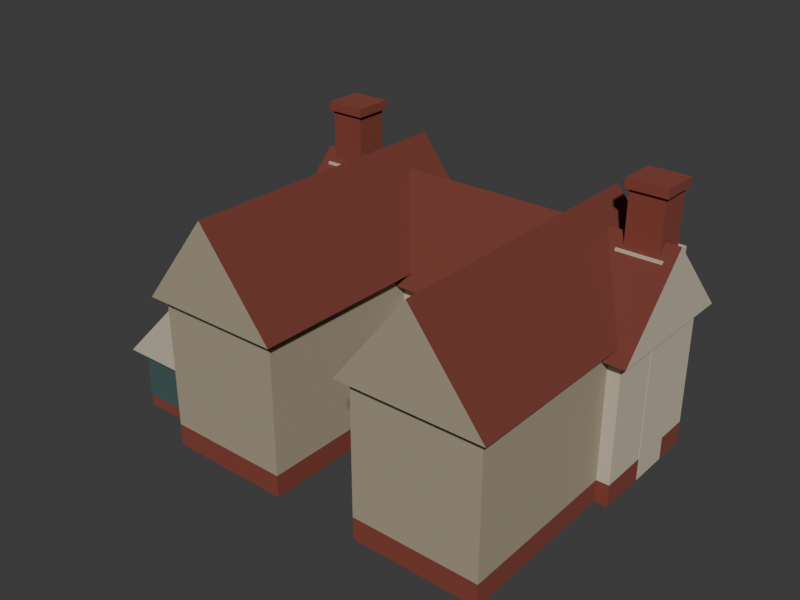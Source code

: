 # Source: test-hudec-topology-b-massing.blend  (saved by Blender 5.2.44; exported with 4.5.12 LTS)
import bpy
from mathutils import Matrix  # noqa: F401  (used for matrix-valued properties, if any)

bpy.ops.wm.read_factory_settings(use_empty=True)
scene = bpy.context.scene
scene.name = 'Scene'

# ---- collections
col_collection = bpy.data.collections.new('Collection'); scene.collection.children.link(col_collection)

# ---- materials (node trees are filled in below, after node groups)
mat_test_hudec_topology_b_brick_muted_brick = bpy.data.materials.new('test-hudec-topology-b-brick-muted-brick')
mat_test_hudec_topology_b_brick_muted_brick.diffuse_color = (0.227, 0.04817, 0.03071, 1.0)
mat_test_hudec_topology_b_brick_muted_brick.roughness = 0.96
mat_test_hudec_topology_b_wall_warm_plaster = bpy.data.materials.new('test-hudec-topology-b-wall-warm-plaster')
mat_test_hudec_topology_b_wall_warm_plaster.diffuse_color = (0.5776, 0.5089, 0.3864, 1.0)
mat_test_hudec_topology_b_wall_warm_plaster.roughness = 0.94
mat_test_hudec_topology_b_wallshade_warm_plaster_shadow = bpy.data.materials.new('test-hudec-topology-b-wallShade-warm-plaster-shadow')
mat_test_hudec_topology_b_wallshade_warm_plaster_shadow.diffuse_color = (0.3916, 0.3278, 0.2307, 1.0)
mat_test_hudec_topology_b_wallshade_warm_plaster_shadow.roughness = 0.95
mat_test_hudec_topology_b_glass_muted_glass = bpy.data.materials.new('test-hudec-topology-b-glass-muted-glass')
mat_test_hudec_topology_b_glass_muted_glass.diffuse_color = (0.0648, 0.1195, 0.1144, 1.0)
mat_test_hudec_topology_b_glass_muted_glass.roughness = 0.42
mat_test_hudec_topology_b_roof_muted_red_tile = bpy.data.materials.new('test-hudec-topology-b-roof-muted-red-tile')
mat_test_hudec_topology_b_roof_muted_red_tile.diffuse_color = (0.1746, 0.0382, 0.02519, 1.0)
mat_test_hudec_topology_b_roof_muted_red_tile.roughness = 0.9

# ---- material node trees
mat_test_hudec_topology_b_brick_muted_brick.use_nodes = True; mat_test_hudec_topology_b_brick_muted_brick.node_tree.nodes.clear()
_N = mat_test_hudec_topology_b_brick_muted_brick.node_tree.nodes; _L = mat_test_hudec_topology_b_brick_muted_brick.node_tree.links
n0 = _N.new('ShaderNodeBsdfPrincipled'); n0.name = 'Principled BSDF'; n0.location = (-200, 100)
n0.inputs[0].default_value = (0.227, 0.04817, 0.03071, 1.0)
n0.inputs[2].default_value = 0.96
n0.inputs[10].default_value = 0.005
n1 = _N.new('ShaderNodeOutputMaterial'); n1.name = 'Material Output'; n1.location = (200, 100)
_L.new(n0.outputs[0], n1.inputs[0])
n1.is_active_output = True
mat_test_hudec_topology_b_wall_warm_plaster.use_nodes = True; mat_test_hudec_topology_b_wall_warm_plaster.node_tree.nodes.clear()
_N = mat_test_hudec_topology_b_wall_warm_plaster.node_tree.nodes; _L = mat_test_hudec_topology_b_wall_warm_plaster.node_tree.links
n0 = _N.new('ShaderNodeBsdfPrincipled'); n0.name = 'Principled BSDF'; n0.location = (-200, 100)
n0.inputs[0].default_value = (0.5776, 0.5089, 0.3864, 1.0)
n0.inputs[2].default_value = 0.94
n0.inputs[10].default_value = 0.005
n1 = _N.new('ShaderNodeOutputMaterial'); n1.name = 'Material Output'; n1.location = (200, 100)
_L.new(n0.outputs[0], n1.inputs[0])
n1.is_active_output = True
mat_test_hudec_topology_b_wallshade_warm_plaster_shadow.use_nodes = True; mat_test_hudec_topology_b_wallshade_warm_plaster_shadow.node_tree.nodes.clear()
_N = mat_test_hudec_topology_b_wallshade_warm_plaster_shadow.node_tree.nodes; _L = mat_test_hudec_topology_b_wallshade_warm_plaster_shadow.node_tree.links
n0 = _N.new('ShaderNodeBsdfPrincipled'); n0.name = 'Principled BSDF'; n0.location = (-200, 100)
n0.inputs[0].default_value = (0.3916, 0.3278, 0.2307, 1.0)
n0.inputs[2].default_value = 0.95
n0.inputs[10].default_value = 0.005
n1 = _N.new('ShaderNodeOutputMaterial'); n1.name = 'Material Output'; n1.location = (200, 100)
_L.new(n0.outputs[0], n1.inputs[0])
n1.is_active_output = True
mat_test_hudec_topology_b_glass_muted_glass.use_nodes = True; mat_test_hudec_topology_b_glass_muted_glass.node_tree.nodes.clear()
_N = mat_test_hudec_topology_b_glass_muted_glass.node_tree.nodes; _L = mat_test_hudec_topology_b_glass_muted_glass.node_tree.links
n0 = _N.new('ShaderNodeBsdfPrincipled'); n0.name = 'Principled BSDF'; n0.location = (-200, 100)
n0.inputs[0].default_value = (0.0648, 0.1195, 0.1144, 1.0)
n0.inputs[2].default_value = 0.42
n0.inputs[10].default_value = 0.005
n1 = _N.new('ShaderNodeOutputMaterial'); n1.name = 'Material Output'; n1.location = (200, 100)
_L.new(n0.outputs[0], n1.inputs[0])
n1.is_active_output = True
mat_test_hudec_topology_b_roof_muted_red_tile.use_nodes = True; mat_test_hudec_topology_b_roof_muted_red_tile.node_tree.nodes.clear()
_N = mat_test_hudec_topology_b_roof_muted_red_tile.node_tree.nodes; _L = mat_test_hudec_topology_b_roof_muted_red_tile.node_tree.links
n0 = _N.new('ShaderNodeBsdfPrincipled'); n0.name = 'Principled BSDF'; n0.location = (-200, 100)
n0.inputs[0].default_value = (0.1746, 0.0382, 0.02519, 1.0)
n0.inputs[2].default_value = 0.9
n0.inputs[10].default_value = 0.005
n1 = _N.new('ShaderNodeOutputMaterial'); n1.name = 'Material Output'; n1.location = (200, 100)
_L.new(n0.outputs[0], n1.inputs[0])
n1.is_active_output = True

# ---- world
world_world = bpy.data.worlds.new('World'); scene.world = world_world
world_world.use_nodes = True; world_world.node_tree.nodes.clear()
_N = world_world.node_tree.nodes; _L = world_world.node_tree.links
n0 = _N.new('ShaderNodeOutputWorld'); n0.name = 'World Output'; n0.location = (200, 100)
n1 = _N.new('ShaderNodeBackground'); n1.name = 'Background'; n1.location = (-200, 100)
n1.inputs[0].default_value = (0.05088, 0.05088, 0.05088, 1.0)
_L.new(n1.outputs[0], n0.inputs[0])
n0.is_active_output = True
world_world.color = (0.6795, 0.5972, 0.3968)
world_world.sun_shadow_jitter_overblur = 0.0

# ---- meshes
me_cube = bpy.data.meshes.new('Cube')
me_cube.from_pydata([(-4.7, -1.65, -0.29), (-4.7, -1.65, 0.29), (-4.7, 1.65, -0.29), (-4.7, 1.65, 0.29), (4.7, -1.65, -0.29), (4.7, -1.65, 0.29), (4.7, 1.65, -0.29), (4.7, 1.65, 0.29)], [], [(0, 1, 3, 2), (2, 3, 7, 6), (6, 7, 5, 4), (4, 5, 1, 0), (2, 6, 4, 0), (7, 3, 1, 5)])
_uv = me_cube.uv_layers.new(name='UVMap')
_uv.uv.foreach_set('vector', [0.375, 0.0, 0.625, 0.0, 0.625, 0.25, 0.375, 0.25, 0.375, 0.25, 0.625, 0.25, 0.625, 0.5, 0.375, 0.5, 0.375, 0.5, 0.625, 0.5, 0.625, 0.75, 0.375, 0.75, 0.375, 0.75, 0.625, 0.75, 0.625, 1.0, 0.375, 1.0, 0.125, 0.5, 0.375, 0.5, 0.375, 0.75, 0.125, 0.75, 0.625, 0.5, 0.875, 0.5, 0.875, 0.75, 0.625, 0.75])
me_cube.materials.append(mat_test_hudec_topology_b_brick_muted_brick)
me_cube.update()
me_cube_001 = bpy.data.meshes.new('Cube.001')
me_cube_001.from_pydata([(-4.7, -1.65, -1.57), (-4.7, -1.65, 1.57), (-4.7, 1.65, -1.57), (-4.7, 1.65, 1.57), (4.7, -1.65, -1.57), (4.7, -1.65, 1.57), (4.7, 1.65, -1.57), (4.7, 1.65, 1.57)], [], [(0, 1, 3, 2), (2, 3, 7, 6), (6, 7, 5, 4), (4, 5, 1, 0), (2, 6, 4, 0), (7, 3, 1, 5)])
_uv = me_cube_001.uv_layers.new(name='UVMap')
_uv.uv.foreach_set('vector', [0.375, 0.0, 0.625, 0.0, 0.625, 0.25, 0.375, 0.25, 0.375, 0.25, 0.625, 0.25, 0.625, 0.5, 0.375, 0.5, 0.375, 0.5, 0.625, 0.5, 0.625, 0.75, 0.375, 0.75, 0.375, 0.75, 0.625, 0.75, 0.625, 1.0, 0.375, 1.0, 0.125, 0.5, 0.375, 0.5, 0.375, 0.75, 0.125, 0.75, 0.625, 0.5, 0.875, 0.5, 0.875, 0.75, 0.625, 0.75])
me_cube_001.materials.append(mat_test_hudec_topology_b_wall_warm_plaster)
me_cube_001.update()
me_cube_002 = bpy.data.meshes.new('Cube.002')
me_cube_002.from_pydata([(-1.625, -3.45, -0.29), (-1.625, -3.45, 0.29), (-1.625, 3.45, -0.29), (-1.625, 3.45, 0.29), (1.625, -3.45, -0.29), (1.625, -3.45, 0.29), (1.625, 3.45, -0.29), (1.625, 3.45, 0.29)], [], [(0, 1, 3, 2), (2, 3, 7, 6), (6, 7, 5, 4), (4, 5, 1, 0), (2, 6, 4, 0), (7, 3, 1, 5)])
_uv = me_cube_002.uv_layers.new(name='UVMap')
_uv.uv.foreach_set('vector', [0.375, 0.0, 0.625, 0.0, 0.625, 0.25, 0.375, 0.25, 0.375, 0.25, 0.625, 0.25, 0.625, 0.5, 0.375, 0.5, 0.375, 0.5, 0.625, 0.5, 0.625, 0.75, 0.375, 0.75, 0.375, 0.75, 0.625, 0.75, 0.625, 1.0, 0.375, 1.0, 0.125, 0.5, 0.375, 0.5, 0.375, 0.75, 0.125, 0.75, 0.625, 0.5, 0.875, 0.5, 0.875, 0.75, 0.625, 0.75])
me_cube_002.materials.append(mat_test_hudec_topology_b_brick_muted_brick)
me_cube_002.update()
me_cube_003 = bpy.data.meshes.new('Cube.003')
me_cube_003.from_pydata([(-1.625, -3.45, -1.71), (-1.625, -3.45, 1.71), (-1.625, 3.45, -1.71), (-1.625, 3.45, 1.71), (1.625, -3.45, -1.71), (1.625, -3.45, 1.71), (1.625, 3.45, -1.71), (1.625, 3.45, 1.71)], [], [(0, 1, 3, 2), (2, 3, 7, 6), (6, 7, 5, 4), (4, 5, 1, 0), (2, 6, 4, 0), (7, 3, 1, 5)])
_uv = me_cube_003.uv_layers.new(name='UVMap')
_uv.uv.foreach_set('vector', [0.375, 0.0, 0.625, 0.0, 0.625, 0.25, 0.375, 0.25, 0.375, 0.25, 0.625, 0.25, 0.625, 0.5, 0.375, 0.5, 0.375, 0.5, 0.625, 0.5, 0.625, 0.75, 0.375, 0.75, 0.375, 0.75, 0.625, 0.75, 0.625, 1.0, 0.375, 1.0, 0.125, 0.5, 0.375, 0.5, 0.375, 0.75, 0.125, 0.75, 0.625, 0.5, 0.875, 0.5, 0.875, 0.75, 0.625, 0.75])
me_cube_003.materials.append(mat_test_hudec_topology_b_wallshade_warm_plaster_shadow)
me_cube_003.update()
me_cube_004 = bpy.data.meshes.new('Cube.004')
me_cube_004.from_pydata([(-1.625, -3.45, -0.29), (-1.625, -3.45, 0.29), (-1.625, 3.45, -0.29), (-1.625, 3.45, 0.29), (1.625, -3.45, -0.29), (1.625, -3.45, 0.29), (1.625, 3.45, -0.29), (1.625, 3.45, 0.29)], [], [(0, 1, 3, 2), (2, 3, 7, 6), (6, 7, 5, 4), (4, 5, 1, 0), (2, 6, 4, 0), (7, 3, 1, 5)])
_uv = me_cube_004.uv_layers.new(name='UVMap')
_uv.uv.foreach_set('vector', [0.375, 0.0, 0.625, 0.0, 0.625, 0.25, 0.375, 0.25, 0.375, 0.25, 0.625, 0.25, 0.625, 0.5, 0.375, 0.5, 0.375, 0.5, 0.625, 0.5, 0.625, 0.75, 0.375, 0.75, 0.375, 0.75, 0.625, 0.75, 0.625, 1.0, 0.375, 1.0, 0.125, 0.5, 0.375, 0.5, 0.375, 0.75, 0.125, 0.75, 0.625, 0.5, 0.875, 0.5, 0.875, 0.75, 0.625, 0.75])
me_cube_004.materials.append(mat_test_hudec_topology_b_brick_muted_brick)
me_cube_004.update()
me_cube_005 = bpy.data.meshes.new('Cube.005')
me_cube_005.from_pydata([(-1.625, -3.45, -1.71), (-1.625, -3.45, 1.71), (-1.625, 3.45, -1.71), (-1.625, 3.45, 1.71), (1.625, -3.45, -1.71), (1.625, -3.45, 1.71), (1.625, 3.45, -1.71), (1.625, 3.45, 1.71)], [], [(0, 1, 3, 2), (2, 3, 7, 6), (6, 7, 5, 4), (4, 5, 1, 0), (2, 6, 4, 0), (7, 3, 1, 5)])
_uv = me_cube_005.uv_layers.new(name='UVMap')
_uv.uv.foreach_set('vector', [0.375, 0.0, 0.625, 0.0, 0.625, 0.25, 0.375, 0.25, 0.375, 0.25, 0.625, 0.25, 0.625, 0.5, 0.375, 0.5, 0.375, 0.5, 0.625, 0.5, 0.625, 0.75, 0.375, 0.75, 0.375, 0.75, 0.625, 0.75, 0.625, 1.0, 0.375, 1.0, 0.125, 0.5, 0.375, 0.5, 0.375, 0.75, 0.125, 0.75, 0.625, 0.5, 0.875, 0.5, 0.875, 0.75, 0.625, 0.75])
me_cube_005.materials.append(mat_test_hudec_topology_b_wallshade_warm_plaster_shadow)
me_cube_005.update()
me_cube_006 = bpy.data.meshes.new('Cube.006')
me_cube_006.from_pydata([(-1.1, -2.8, -0.15), (-1.1, -2.8, 0.15), (-1.1, 2.8, -0.15), (-1.1, 2.8, 0.15), (1.1, -2.8, -0.15), (1.1, -2.8, 0.15), (1.1, 2.8, -0.15), (1.1, 2.8, 0.15)], [], [(0, 1, 3, 2), (2, 3, 7, 6), (6, 7, 5, 4), (4, 5, 1, 0), (2, 6, 4, 0), (7, 3, 1, 5)])
_uv = me_cube_006.uv_layers.new(name='UVMap')
_uv.uv.foreach_set('vector', [0.375, 0.0, 0.625, 0.0, 0.625, 0.25, 0.375, 0.25, 0.375, 0.25, 0.625, 0.25, 0.625, 0.5, 0.375, 0.5, 0.375, 0.5, 0.625, 0.5, 0.625, 0.75, 0.375, 0.75, 0.375, 0.75, 0.625, 0.75, 0.625, 1.0, 0.375, 1.0, 0.125, 0.5, 0.375, 0.5, 0.375, 0.75, 0.125, 0.75, 0.625, 0.5, 0.875, 0.5, 0.875, 0.75, 0.625, 0.75])
me_cube_006.materials.append(mat_test_hudec_topology_b_brick_muted_brick)
me_cube_006.update()
me_cube_007 = bpy.data.meshes.new('Cube.007')
me_cube_007.from_pydata([(-1.1, -2.8, -0.64), (-1.1, -2.8, 0.64), (-1.1, 2.8, -0.64), (-1.1, 2.8, 0.64), (1.1, -2.8, -0.64), (1.1, -2.8, 0.64), (1.1, 2.8, -0.64), (1.1, 2.8, 0.64)], [], [(0, 1, 3, 2), (2, 3, 7, 6), (6, 7, 5, 4), (4, 5, 1, 0), (2, 6, 4, 0), (7, 3, 1, 5)])
_uv = me_cube_007.uv_layers.new(name='UVMap')
_uv.uv.foreach_set('vector', [0.375, 0.0, 0.625, 0.0, 0.625, 0.25, 0.375, 0.25, 0.375, 0.25, 0.625, 0.25, 0.625, 0.5, 0.375, 0.5, 0.375, 0.5, 0.625, 0.5, 0.625, 0.75, 0.375, 0.75, 0.375, 0.75, 0.625, 0.75, 0.625, 1.0, 0.375, 1.0, 0.125, 0.5, 0.375, 0.5, 0.375, 0.75, 0.125, 0.75, 0.625, 0.5, 0.875, 0.5, 0.875, 0.75, 0.625, 0.75])
me_cube_007.materials.append(mat_test_hudec_topology_b_glass_muted_glass)
me_cube_007.update()
me_cube_008 = bpy.data.meshes.new('Cube.008')
me_cube_008.from_pydata([(-0.56, -0.54, -2.75), (-0.56, -0.54, 2.75), (-0.56, 0.54, -2.75), (-0.56, 0.54, 2.75), (0.56, -0.54, -2.75), (0.56, -0.54, 2.75), (0.56, 0.54, -2.75), (0.56, 0.54, 2.75)], [], [(0, 1, 3, 2), (2, 3, 7, 6), (6, 7, 5, 4), (4, 5, 1, 0), (2, 6, 4, 0), (7, 3, 1, 5)])
_uv = me_cube_008.uv_layers.new(name='UVMap')
_uv.uv.foreach_set('vector', [0.375, 0.0, 0.625, 0.0, 0.625, 0.25, 0.375, 0.25, 0.375, 0.25, 0.625, 0.25, 0.625, 0.5, 0.375, 0.5, 0.375, 0.5, 0.625, 0.5, 0.625, 0.75, 0.375, 0.75, 0.375, 0.75, 0.625, 0.75, 0.625, 1.0, 0.375, 1.0, 0.125, 0.5, 0.375, 0.5, 0.375, 0.75, 0.125, 0.75, 0.625, 0.5, 0.875, 0.5, 0.875, 0.75, 0.625, 0.75])
me_cube_008.materials.append(mat_test_hudec_topology_b_wall_warm_plaster)
me_cube_008.update()
me_cube_009 = bpy.data.meshes.new('Cube.009')
me_cube_009.from_pydata([(-0.43, -0.41, -0.84), (-0.43, -0.41, 0.84), (-0.43, 0.41, -0.84), (-0.43, 0.41, 0.84), (0.43, -0.41, -0.84), (0.43, -0.41, 0.84), (0.43, 0.41, -0.84), (0.43, 0.41, 0.84)], [], [(0, 1, 3, 2), (2, 3, 7, 6), (6, 7, 5, 4), (4, 5, 1, 0), (2, 6, 4, 0), (7, 3, 1, 5)])
_uv = me_cube_009.uv_layers.new(name='UVMap')
_uv.uv.foreach_set('vector', [0.375, 0.0, 0.625, 0.0, 0.625, 0.25, 0.375, 0.25, 0.375, 0.25, 0.625, 0.25, 0.625, 0.5, 0.375, 0.5, 0.375, 0.5, 0.625, 0.5, 0.625, 0.75, 0.375, 0.75, 0.375, 0.75, 0.625, 0.75, 0.625, 1.0, 0.375, 1.0, 0.125, 0.5, 0.375, 0.5, 0.375, 0.75, 0.125, 0.75, 0.625, 0.5, 0.875, 0.5, 0.875, 0.75, 0.625, 0.75])
me_cube_009.materials.append(mat_test_hudec_topology_b_brick_muted_brick)
me_cube_009.update()
me_cube_010 = bpy.data.meshes.new('Cube.010')
me_cube_010.from_pydata([(-0.51, -0.49, -0.11), (-0.51, -0.49, 0.11), (-0.51, 0.49, -0.11), (-0.51, 0.49, 0.11), (0.51, -0.49, -0.11), (0.51, -0.49, 0.11), (0.51, 0.49, -0.11), (0.51, 0.49, 0.11)], [], [(0, 1, 3, 2), (2, 3, 7, 6), (6, 7, 5, 4), (4, 5, 1, 0), (2, 6, 4, 0), (7, 3, 1, 5)])
_uv = me_cube_010.uv_layers.new(name='UVMap')
_uv.uv.foreach_set('vector', [0.375, 0.0, 0.625, 0.0, 0.625, 0.25, 0.375, 0.25, 0.375, 0.25, 0.625, 0.25, 0.625, 0.5, 0.375, 0.5, 0.375, 0.5, 0.625, 0.5, 0.625, 0.75, 0.375, 0.75, 0.375, 0.75, 0.625, 0.75, 0.625, 1.0, 0.375, 1.0, 0.125, 0.5, 0.375, 0.5, 0.375, 0.75, 0.125, 0.75, 0.625, 0.5, 0.875, 0.5, 0.875, 0.75, 0.625, 0.75])
me_cube_010.materials.append(mat_test_hudec_topology_b_brick_muted_brick)
me_cube_010.update()
me_cube_011 = bpy.data.meshes.new('Cube.011')
me_cube_011.from_pydata([(-0.56, -0.54, -2.75), (-0.56, -0.54, 2.75), (-0.56, 0.54, -2.75), (-0.56, 0.54, 2.75), (0.56, -0.54, -2.75), (0.56, -0.54, 2.75), (0.56, 0.54, -2.75), (0.56, 0.54, 2.75)], [], [(0, 1, 3, 2), (2, 3, 7, 6), (6, 7, 5, 4), (4, 5, 1, 0), (2, 6, 4, 0), (7, 3, 1, 5)])
_uv = me_cube_011.uv_layers.new(name='UVMap')
_uv.uv.foreach_set('vector', [0.375, 0.0, 0.625, 0.0, 0.625, 0.25, 0.375, 0.25, 0.375, 0.25, 0.625, 0.25, 0.625, 0.5, 0.375, 0.5, 0.375, 0.5, 0.625, 0.5, 0.625, 0.75, 0.375, 0.75, 0.375, 0.75, 0.625, 0.75, 0.625, 1.0, 0.375, 1.0, 0.125, 0.5, 0.375, 0.5, 0.375, 0.75, 0.125, 0.75, 0.625, 0.5, 0.875, 0.5, 0.875, 0.75, 0.625, 0.75])
me_cube_011.materials.append(mat_test_hudec_topology_b_wall_warm_plaster)
me_cube_011.update()
me_cube_012 = bpy.data.meshes.new('Cube.012')
me_cube_012.from_pydata([(-0.43, -0.41, -0.84), (-0.43, -0.41, 0.84), (-0.43, 0.41, -0.84), (-0.43, 0.41, 0.84), (0.43, -0.41, -0.84), (0.43, -0.41, 0.84), (0.43, 0.41, -0.84), (0.43, 0.41, 0.84)], [], [(0, 1, 3, 2), (2, 3, 7, 6), (6, 7, 5, 4), (4, 5, 1, 0), (2, 6, 4, 0), (7, 3, 1, 5)])
_uv = me_cube_012.uv_layers.new(name='UVMap')
_uv.uv.foreach_set('vector', [0.375, 0.0, 0.625, 0.0, 0.625, 0.25, 0.375, 0.25, 0.375, 0.25, 0.625, 0.25, 0.625, 0.5, 0.375, 0.5, 0.375, 0.5, 0.625, 0.5, 0.625, 0.75, 0.375, 0.75, 0.375, 0.75, 0.625, 0.75, 0.625, 1.0, 0.375, 1.0, 0.125, 0.5, 0.375, 0.5, 0.375, 0.75, 0.125, 0.75, 0.625, 0.5, 0.875, 0.5, 0.875, 0.75, 0.625, 0.75])
me_cube_012.materials.append(mat_test_hudec_topology_b_brick_muted_brick)
me_cube_012.update()
me_cube_013 = bpy.data.meshes.new('Cube.013')
me_cube_013.from_pydata([(-0.51, -0.49, -0.11), (-0.51, -0.49, 0.11), (-0.51, 0.49, -0.11), (-0.51, 0.49, 0.11), (0.51, -0.49, -0.11), (0.51, -0.49, 0.11), (0.51, 0.49, -0.11), (0.51, 0.49, 0.11)], [], [(0, 1, 3, 2), (2, 3, 7, 6), (6, 7, 5, 4), (4, 5, 1, 0), (2, 6, 4, 0), (7, 3, 1, 5)])
_uv = me_cube_013.uv_layers.new(name='UVMap')
_uv.uv.foreach_set('vector', [0.375, 0.0, 0.625, 0.0, 0.625, 0.25, 0.375, 0.25, 0.375, 0.25, 0.625, 0.25, 0.625, 0.5, 0.375, 0.5, 0.375, 0.5, 0.625, 0.5, 0.625, 0.75, 0.375, 0.75, 0.375, 0.75, 0.625, 0.75, 0.625, 1.0, 0.375, 1.0, 0.125, 0.5, 0.375, 0.5, 0.375, 0.75, 0.125, 0.75, 0.625, 0.5, 0.875, 0.5, 0.875, 0.75, 0.625, 0.75])
me_cube_013.materials.append(mat_test_hudec_topology_b_brick_muted_brick)
me_cube_013.update()
me_rear_link_roof_mesh = bpy.data.meshes.new('rear-link-roof-mesh')
me_rear_link_roof_mesh.from_pydata([(-4.95, -0.7, 3.72), (4.95, -0.7, 3.72), (4.95, 3.2, 3.72), (-4.95, 3.2, 3.72), (-4.95, 1.25, 5.8), (4.95, 1.25, 5.8)], [], [(0, 1, 5, 4), (3, 4, 5, 2), (0, 4, 3), (1, 2, 5), (0, 3, 2, 1)])
me_rear_link_roof_mesh.polygons.foreach_set('material_index', [0, 0, 1, 1, 0])
me_rear_link_roof_mesh.materials.append(mat_test_hudec_topology_b_roof_muted_red_tile)
me_rear_link_roof_mesh.materials.append(mat_test_hudec_topology_b_wall_warm_plaster)
me_rear_link_roof_mesh.update()
me_left_deep_wing_roof_mesh = bpy.data.meshes.new('left-deep-wing-roof-mesh')
me_left_deep_wing_roof_mesh.from_pydata([(-4.6, -5.05, 4.0), (-0.9, -5.05, 4.0), (-0.9, 2.35, 4.0), (-4.6, 2.35, 4.0), (-2.75, -5.05, 6.35), (-2.75, 2.35, 6.35)], [], [(0, 4, 5, 3), (1, 2, 5, 4), (0, 1, 4), (3, 5, 2), (0, 3, 2, 1)])
me_left_deep_wing_roof_mesh.polygons.foreach_set('material_index', [0, 0, 1, 1, 0])
me_left_deep_wing_roof_mesh.materials.append(mat_test_hudec_topology_b_roof_muted_red_tile)
me_left_deep_wing_roof_mesh.materials.append(mat_test_hudec_topology_b_wallshade_warm_plaster_shadow)
me_left_deep_wing_roof_mesh.update()
me_right_deep_wing_roof_mesh = bpy.data.meshes.new('right-deep-wing-roof-mesh')
me_right_deep_wing_roof_mesh.from_pydata([(0.9, -5.05, 4.0), (4.6, -5.05, 4.0), (4.6, 2.35, 4.0), (0.9, 2.35, 4.0), (2.75, -5.05, 6.35), (2.75, 2.35, 6.35)], [], [(0, 4, 5, 3), (1, 2, 5, 4), (0, 1, 4), (3, 5, 2), (0, 3, 2, 1)])
me_right_deep_wing_roof_mesh.polygons.foreach_set('material_index', [0, 0, 1, 1, 0])
me_right_deep_wing_roof_mesh.materials.append(mat_test_hudec_topology_b_roof_muted_red_tile)
me_right_deep_wing_roof_mesh.materials.append(mat_test_hudec_topology_b_wallshade_warm_plaster_shadow)
me_right_deep_wing_roof_mesh.update()
me_left_wing_continuous_catslide_mesh = bpy.data.meshes.new('left-wing-continuous-catslide-mesh')
me_left_wing_continuous_catslide_mesh.from_pydata([(-6.575, -4.35, 1.62), (-6.575, 1.75, 1.62), (-3.925, -4.35, 1.62), (-3.925, 1.75, 1.62), (-3.925, -4.35, 4.3), (-3.925, 1.75, 4.3)], [], [(0, 4, 5, 1), (2, 3, 5, 4), (0, 2, 4), (1, 5, 3), (0, 1, 3, 2)])
me_left_wing_continuous_catslide_mesh.polygons.foreach_set('material_index', [0, 1, 1, 1, 0])
me_left_wing_continuous_catslide_mesh.materials.append(mat_test_hudec_topology_b_roof_muted_red_tile)
me_left_wing_continuous_catslide_mesh.materials.append(mat_test_hudec_topology_b_wall_warm_plaster)
me_left_wing_continuous_catslide_mesh.update()

# ---- objects
ob_rear_link_range_lower = bpy.data.objects.new('rear-link-range-lower', me_cube)
ob_rear_link_range_upper = bpy.data.objects.new('rear-link-range-upper', me_cube_001)
ob_left_deep_wing_lower = bpy.data.objects.new('left-deep-wing-lower', me_cube_002)
ob_left_deep_wing_upper = bpy.data.objects.new('left-deep-wing-upper', me_cube_003)
ob_right_deep_wing_lower = bpy.data.objects.new('right-deep-wing-lower', me_cube_004)
ob_right_deep_wing_upper = bpy.data.objects.new('right-deep-wing-upper', me_cube_005)
ob_left_wing_glass_return_lower = bpy.data.objects.new('left-wing-glass-return-lower', me_cube_006)
ob_left_wing_glass_return_upper = bpy.data.objects.new('left-wing-glass-return-upper', me_cube_007)
ob_left_chimney_white_tower_body = bpy.data.objects.new('left-chimney-white-tower-body', me_cube_008)
ob_left_chimney_brick_head_body = bpy.data.objects.new('left-chimney-brick-head-body', me_cube_009)
ob_left_chimney_brick_cap_body = bpy.data.objects.new('left-chimney-brick-cap-body', me_cube_010)
ob_right_chimney_white_tower_body = bpy.data.objects.new('right-chimney-white-tower-body', me_cube_011)
ob_right_chimney_brick_head_body = bpy.data.objects.new('right-chimney-brick-head-body', me_cube_012)
ob_right_chimney_brick_cap_body = bpy.data.objects.new('right-chimney-brick-cap-body', me_cube_013)
ob_rear_link_roof = bpy.data.objects.new('rear-link-roof', me_rear_link_roof_mesh)
ob_left_deep_wing_roof = bpy.data.objects.new('left-deep-wing-roof', me_left_deep_wing_roof_mesh)
ob_right_deep_wing_roof = bpy.data.objects.new('right-deep-wing-roof', me_right_deep_wing_roof_mesh)
ob_left_wing_continuous_catslide = bpy.data.objects.new('left-wing-continuous-catslide', me_left_wing_continuous_catslide_mesh)

# ---- transforms, parenting, visibility, modifiers, constraints
ob_rear_link_range_lower.location = (0.0, 1.25, 0.29)
ob_rear_link_range_upper.location = (0.0, 1.25, 2.15)
ob_left_deep_wing_lower.location = (-2.75, -1.35, 0.29)
ob_left_deep_wing_upper.location = (-2.75, -1.35, 2.29)
ob_right_deep_wing_lower.location = (2.75, -1.35, 0.29)
ob_right_deep_wing_upper.location = (2.75, -1.35, 2.29)
ob_left_wing_glass_return_lower.location = (-5.25, -1.3, 0.15)
ob_left_wing_glass_return_upper.location = (-5.25, -1.3, 0.94)
ob_left_chimney_white_tower_body.location = (-4.15, 1.45, 2.75)
ob_left_chimney_brick_head_body.location = (-4.15, 1.45, 6.18)
ob_left_chimney_brick_cap_body.location = (-4.15, 1.45, 6.97)
ob_right_chimney_white_tower_body.location = (4.15, 1.45, 2.75)
ob_right_chimney_brick_head_body.location = (4.15, 1.45, 6.18)
ob_right_chimney_brick_cap_body.location = (4.15, 1.45, 6.97)
ob_rear_link_roof.location = (0.0, 0.0, 0.0)
ob_left_deep_wing_roof.location = (0.0, 0.0, 0.0)
ob_right_deep_wing_roof.location = (0.0, 0.0, 0.0)
ob_left_wing_continuous_catslide.location = (0.0, 0.0, 0.0)

# ---- collection membership
col_collection.objects.link(ob_rear_link_range_lower)
col_collection.objects.link(ob_rear_link_range_upper)
col_collection.objects.link(ob_left_deep_wing_lower)
col_collection.objects.link(ob_left_deep_wing_upper)
col_collection.objects.link(ob_right_deep_wing_lower)
col_collection.objects.link(ob_right_deep_wing_upper)
col_collection.objects.link(ob_left_wing_glass_return_lower)
col_collection.objects.link(ob_left_wing_glass_return_upper)
col_collection.objects.link(ob_left_chimney_white_tower_body)
col_collection.objects.link(ob_left_chimney_brick_head_body)
col_collection.objects.link(ob_left_chimney_brick_cap_body)
col_collection.objects.link(ob_right_chimney_white_tower_body)
col_collection.objects.link(ob_right_chimney_brick_head_body)
col_collection.objects.link(ob_right_chimney_brick_cap_body)
col_collection.objects.link(ob_rear_link_roof)
col_collection.objects.link(ob_left_deep_wing_roof)
col_collection.objects.link(ob_right_deep_wing_roof)
col_collection.objects.link(ob_left_wing_continuous_catslide)

# ---- scene / render settings (as saved in the file)
scene.frame_start = 1; scene.frame_end = 250; scene.frame_set(1)
scene.render.engine = 'BLENDER_WORKBENCH'
scene.render.resolution_x = 960
scene.render.resolution_y = 720
scene.render.bake_bias = 0.0
scene.render.bake_samples = 0
scene.render.compositor_device = 'GPU'
scene.eevee.use_volume_custom_range = False
scene.eevee.fast_gi_thickness_near = 0.1
scene.eevee.fast_gi_thickness_far = 0.0
scene.eevee.ray_tracing_options.screen_trace_thickness = 0.1
bpy.context.view_layer.update()

# ---- added for rendering (the .blend has no active camera and no usable light): camera, sun
cam_auto = bpy.data.cameras.new('AutoCamera')
cam_auto.lens = 50.0
cam_auto.sensor_width = 36.0
cam_auto.clip_end = 1000.0
ob_auto_camera = bpy.data.objects.new('AutoCamera', cam_auto)
scene.collection.objects.link(ob_auto_camera)
ob_auto_camera.location = (13.8462, -18.5155, 15.267)
ob_auto_camera.rotation_euler = (1.09748, -7.21219e-08, 0.694738)
scene.camera = ob_auto_camera
light_auto_sun = bpy.data.lights.new('AutoSun', 'SUN')
light_auto_sun.energy = 3.0
light_auto_sun.angle = 0.0523599
ob_auto_sun = bpy.data.objects.new('AutoSun', light_auto_sun)
scene.collection.objects.link(ob_auto_sun)
ob_auto_sun.rotation_euler = (0.872665, 0.174533, 0.523599)
bpy.context.view_layer.update()

